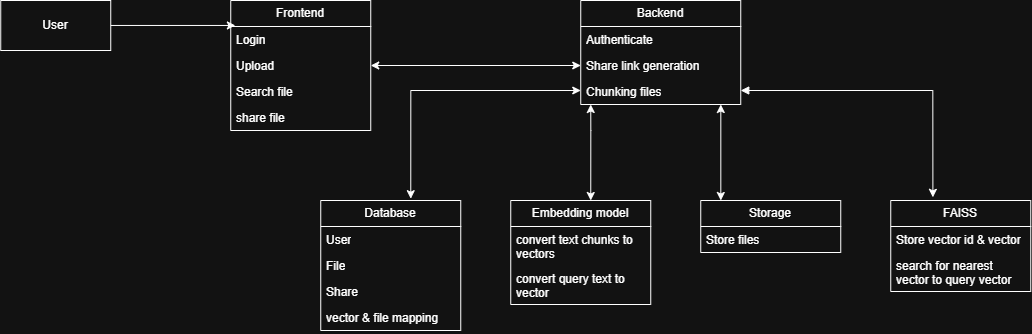

The diagram above was exported from draw.io. Its source (the exported page's mxGraphModel, read from the mxfile embedded in the PNG):
<mxGraphModel dx="1125" dy="556" grid="1" gridSize="10" guides="1" tooltips="1" connect="1" arrows="1" fold="1" page="1" pageScale="1" pageWidth="850" pageHeight="1100" math="0" shadow="0">
  <root>
    <mxCell id="0" />
    <mxCell id="1" parent="0" />
    <mxCell id="x2l7y7ngSpAvTP9hLVzO-1" parent="1" style="html=1;whiteSpace=wrap;" value="User" vertex="1">
      <mxGeometry height="50" width="110" x="40" y="80" as="geometry" />
    </mxCell>
    <mxCell id="x2l7y7ngSpAvTP9hLVzO-31" edge="1" parent="1" source="x2l7y7ngSpAvTP9hLVzO-2" style="edgeStyle=orthogonalEdgeStyle;rounded=0;orthogonalLoop=1;jettySize=auto;html=1;entryX=0;entryY=0.5;entryDx=0;entryDy=0;startArrow=classic;startFill=1;" target="x2l7y7ngSpAvTP9hLVzO-11">
      <mxGeometry relative="1" as="geometry" />
    </mxCell>
    <mxCell id="x2l7y7ngSpAvTP9hLVzO-2" parent="1" style="swimlane;fontStyle=0;childLayout=stackLayout;horizontal=1;startSize=26;fillColor=none;horizontalStack=0;resizeParent=1;resizeParentMax=0;resizeLast=0;collapsible=1;marginBottom=0;whiteSpace=wrap;html=1;" value="Frontend" vertex="1">
      <mxGeometry height="130" width="140" x="270" y="80" as="geometry" />
    </mxCell>
    <mxCell id="x2l7y7ngSpAvTP9hLVzO-3" parent="x2l7y7ngSpAvTP9hLVzO-2" style="text;strokeColor=none;fillColor=none;align=left;verticalAlign=top;spacingLeft=4;spacingRight=4;overflow=hidden;rotatable=0;points=[[0,0.5],[1,0.5]];portConstraint=eastwest;whiteSpace=wrap;html=1;" value="Login" vertex="1">
      <mxGeometry height="26" width="140" y="26" as="geometry" />
    </mxCell>
    <mxCell id="x2l7y7ngSpAvTP9hLVzO-6" parent="x2l7y7ngSpAvTP9hLVzO-2" style="text;strokeColor=none;fillColor=none;align=left;verticalAlign=top;spacingLeft=4;spacingRight=4;overflow=hidden;rotatable=0;points=[[0,0.5],[1,0.5]];portConstraint=eastwest;whiteSpace=wrap;html=1;" value="Upload" vertex="1">
      <mxGeometry height="26" width="140" y="52" as="geometry" />
    </mxCell>
    <mxCell id="x2l7y7ngSpAvTP9hLVzO-4" parent="x2l7y7ngSpAvTP9hLVzO-2" style="text;strokeColor=none;fillColor=none;align=left;verticalAlign=top;spacingLeft=4;spacingRight=4;overflow=hidden;rotatable=0;points=[[0,0.5],[1,0.5]];portConstraint=eastwest;whiteSpace=wrap;html=1;" value="Search file" vertex="1">
      <mxGeometry height="26" width="140" y="78" as="geometry" />
    </mxCell>
    <mxCell id="x2l7y7ngSpAvTP9hLVzO-5" parent="x2l7y7ngSpAvTP9hLVzO-2" style="text;strokeColor=none;fillColor=none;align=left;verticalAlign=top;spacingLeft=4;spacingRight=4;overflow=hidden;rotatable=0;points=[[0,0.5],[1,0.5]];portConstraint=eastwest;whiteSpace=wrap;html=1;" value="share file" vertex="1">
      <mxGeometry height="26" width="140" y="104" as="geometry" />
    </mxCell>
    <mxCell id="x2l7y7ngSpAvTP9hLVzO-33" edge="1" parent="1" style="edgeStyle=orthogonalEdgeStyle;rounded=0;orthogonalLoop=1;jettySize=auto;html=1;entryX=0.5;entryY=0;entryDx=0;entryDy=0;startArrow=classic;startFill=1;">
      <mxGeometry relative="1" as="geometry">
        <Array as="points">
          <mxPoint x="630" y="210" />
          <mxPoint x="630" y="210" />
        </Array>
        <mxPoint x="630" y="183.99999999999994" as="sourcePoint" />
        <mxPoint x="630" y="280" as="targetPoint" />
      </mxGeometry>
    </mxCell>
    <mxCell id="x2l7y7ngSpAvTP9hLVzO-9" parent="1" style="swimlane;fontStyle=0;childLayout=stackLayout;horizontal=1;startSize=26;fillColor=none;horizontalStack=0;resizeParent=1;resizeParentMax=0;resizeLast=0;collapsible=1;marginBottom=0;whiteSpace=wrap;html=1;" value="Backend" vertex="1">
      <mxGeometry height="104" width="160" x="620" y="80" as="geometry" />
    </mxCell>
    <mxCell id="x2l7y7ngSpAvTP9hLVzO-10" parent="x2l7y7ngSpAvTP9hLVzO-9" style="text;strokeColor=none;fillColor=none;align=left;verticalAlign=top;spacingLeft=4;spacingRight=4;overflow=hidden;rotatable=0;points=[[0,0.5],[1,0.5]];portConstraint=eastwest;whiteSpace=wrap;html=1;" value="Authenticate" vertex="1">
      <mxGeometry height="26" width="160" y="26" as="geometry" />
    </mxCell>
    <mxCell id="x2l7y7ngSpAvTP9hLVzO-11" parent="x2l7y7ngSpAvTP9hLVzO-9" style="text;strokeColor=none;fillColor=none;align=left;verticalAlign=top;spacingLeft=4;spacingRight=4;overflow=hidden;rotatable=0;points=[[0,0.5],[1,0.5]];portConstraint=eastwest;whiteSpace=wrap;html=1;" value="Share link generation" vertex="1">
      <mxGeometry height="26" width="160" y="52" as="geometry" />
    </mxCell>
    <mxCell id="x2l7y7ngSpAvTP9hLVzO-12" parent="x2l7y7ngSpAvTP9hLVzO-9" style="text;strokeColor=none;fillColor=none;align=left;verticalAlign=top;spacingLeft=4;spacingRight=4;overflow=hidden;rotatable=0;points=[[0,0.5],[1,0.5]];portConstraint=eastwest;whiteSpace=wrap;html=1;" value="Chunking files" vertex="1">
      <mxGeometry height="26" width="160" y="78" as="geometry" />
    </mxCell>
    <mxCell id="x2l7y7ngSpAvTP9hLVzO-13" parent="1" style="swimlane;fontStyle=0;childLayout=stackLayout;horizontal=1;startSize=26;fillColor=none;horizontalStack=0;resizeParent=1;resizeParentMax=0;resizeLast=0;collapsible=1;marginBottom=0;whiteSpace=wrap;html=1;" value="Database" vertex="1">
      <mxGeometry height="130" width="140" x="360" y="280" as="geometry" />
    </mxCell>
    <mxCell id="x2l7y7ngSpAvTP9hLVzO-14" parent="x2l7y7ngSpAvTP9hLVzO-13" style="text;strokeColor=none;fillColor=none;align=left;verticalAlign=top;spacingLeft=4;spacingRight=4;overflow=hidden;rotatable=0;points=[[0,0.5],[1,0.5]];portConstraint=eastwest;whiteSpace=wrap;html=1;" value="User" vertex="1">
      <mxGeometry height="26" width="140" y="26" as="geometry" />
    </mxCell>
    <mxCell id="x2l7y7ngSpAvTP9hLVzO-15" parent="x2l7y7ngSpAvTP9hLVzO-13" style="text;strokeColor=none;fillColor=none;align=left;verticalAlign=top;spacingLeft=4;spacingRight=4;overflow=hidden;rotatable=0;points=[[0,0.5],[1,0.5]];portConstraint=eastwest;whiteSpace=wrap;html=1;" value="File" vertex="1">
      <mxGeometry height="26" width="140" y="52" as="geometry" />
    </mxCell>
    <mxCell id="x2l7y7ngSpAvTP9hLVzO-16" parent="x2l7y7ngSpAvTP9hLVzO-13" style="text;strokeColor=none;fillColor=none;align=left;verticalAlign=top;spacingLeft=4;spacingRight=4;overflow=hidden;rotatable=0;points=[[0,0.5],[1,0.5]];portConstraint=eastwest;whiteSpace=wrap;html=1;" value="Share&amp;nbsp;" vertex="1">
      <mxGeometry height="26" width="140" y="78" as="geometry" />
    </mxCell>
    <mxCell id="x2l7y7ngSpAvTP9hLVzO-17" parent="x2l7y7ngSpAvTP9hLVzO-13" style="text;strokeColor=none;fillColor=none;align=left;verticalAlign=top;spacingLeft=4;spacingRight=4;overflow=hidden;rotatable=0;points=[[0,0.5],[1,0.5]];portConstraint=eastwest;whiteSpace=wrap;html=1;" value="vector &amp;amp; file mapping" vertex="1">
      <mxGeometry height="26" width="140" y="104" as="geometry" />
    </mxCell>
    <mxCell id="x2l7y7ngSpAvTP9hLVzO-18" parent="1" style="swimlane;fontStyle=0;childLayout=stackLayout;horizontal=1;startSize=26;fillColor=none;horizontalStack=0;resizeParent=1;resizeParentMax=0;resizeLast=0;collapsible=1;marginBottom=0;whiteSpace=wrap;html=1;" value="Embedding model" vertex="1">
      <mxGeometry height="104" width="140" x="550" y="280" as="geometry" />
    </mxCell>
    <mxCell id="x2l7y7ngSpAvTP9hLVzO-19" parent="x2l7y7ngSpAvTP9hLVzO-18" style="text;strokeColor=none;fillColor=none;align=left;verticalAlign=top;spacingLeft=4;spacingRight=4;overflow=hidden;rotatable=0;points=[[0,0.5],[1,0.5]];portConstraint=eastwest;whiteSpace=wrap;html=1;" value="convert text chunks to vectors" vertex="1">
      <mxGeometry height="39" width="140" y="26" as="geometry" />
    </mxCell>
    <mxCell id="x2l7y7ngSpAvTP9hLVzO-20" parent="x2l7y7ngSpAvTP9hLVzO-18" style="text;strokeColor=none;fillColor=none;align=left;verticalAlign=top;spacingLeft=4;spacingRight=4;overflow=hidden;rotatable=0;points=[[0,0.5],[1,0.5]];portConstraint=eastwest;whiteSpace=wrap;html=1;" value="convert query text to vector" vertex="1">
      <mxGeometry height="39" width="140" y="65" as="geometry" />
    </mxCell>
    <mxCell id="x2l7y7ngSpAvTP9hLVzO-22" parent="1" style="swimlane;fontStyle=0;childLayout=stackLayout;horizontal=1;startSize=26;fillColor=none;horizontalStack=0;resizeParent=1;resizeParentMax=0;resizeLast=0;collapsible=1;marginBottom=0;whiteSpace=wrap;html=1;" value="Storage" vertex="1">
      <mxGeometry height="52" width="140" x="740" y="280" as="geometry" />
    </mxCell>
    <mxCell id="x2l7y7ngSpAvTP9hLVzO-23" parent="x2l7y7ngSpAvTP9hLVzO-22" style="text;strokeColor=none;fillColor=none;align=left;verticalAlign=top;spacingLeft=4;spacingRight=4;overflow=hidden;rotatable=0;points=[[0,0.5],[1,0.5]];portConstraint=eastwest;whiteSpace=wrap;html=1;" value="Store files" vertex="1">
      <mxGeometry height="26" width="140" y="26" as="geometry" />
    </mxCell>
    <mxCell id="x2l7y7ngSpAvTP9hLVzO-26" parent="1" style="swimlane;fontStyle=0;childLayout=stackLayout;horizontal=1;startSize=26;fillColor=none;horizontalStack=0;resizeParent=1;resizeParentMax=0;resizeLast=0;collapsible=1;marginBottom=0;whiteSpace=wrap;html=1;" value="FAISS" vertex="1">
      <mxGeometry height="91" width="140" x="930" y="280" as="geometry" />
    </mxCell>
    <mxCell id="x2l7y7ngSpAvTP9hLVzO-27" parent="x2l7y7ngSpAvTP9hLVzO-26" style="text;strokeColor=none;fillColor=none;align=left;verticalAlign=top;spacingLeft=4;spacingRight=4;overflow=hidden;rotatable=0;points=[[0,0.5],[1,0.5]];portConstraint=eastwest;whiteSpace=wrap;html=1;" value="Store vector id &amp;amp; vector" vertex="1">
      <mxGeometry height="26" width="140" y="26" as="geometry" />
    </mxCell>
    <mxCell id="x2l7y7ngSpAvTP9hLVzO-28" parent="x2l7y7ngSpAvTP9hLVzO-26" style="text;strokeColor=none;fillColor=none;align=left;verticalAlign=top;spacingLeft=4;spacingRight=4;overflow=hidden;rotatable=0;points=[[0,0.5],[1,0.5]];portConstraint=eastwest;whiteSpace=wrap;html=1;" value="search for nearest vector to query vector" vertex="1">
      <mxGeometry height="39" width="140" y="52" as="geometry" />
    </mxCell>
    <mxCell id="x2l7y7ngSpAvTP9hLVzO-30" edge="1" parent="1" source="x2l7y7ngSpAvTP9hLVzO-1" style="edgeStyle=orthogonalEdgeStyle;rounded=0;orthogonalLoop=1;jettySize=auto;html=1;entryX=0.033;entryY=0.192;entryDx=0;entryDy=0;entryPerimeter=0;" target="x2l7y7ngSpAvTP9hLVzO-2">
      <mxGeometry relative="1" as="geometry" />
    </mxCell>
    <mxCell id="x2l7y7ngSpAvTP9hLVzO-32" edge="1" parent="1" source="x2l7y7ngSpAvTP9hLVzO-9" style="edgeStyle=orthogonalEdgeStyle;rounded=0;orthogonalLoop=1;jettySize=auto;html=1;entryX=0.643;entryY=-0.014;entryDx=0;entryDy=0;entryPerimeter=0;startArrow=classic;startFill=1;" target="x2l7y7ngSpAvTP9hLVzO-13">
      <mxGeometry relative="1" as="geometry">
        <Array as="points">
          <mxPoint x="450" y="170.03" />
        </Array>
      </mxGeometry>
    </mxCell>
    <mxCell id="x2l7y7ngSpAvTP9hLVzO-34" edge="1" parent="1" source="x2l7y7ngSpAvTP9hLVzO-9" style="edgeStyle=orthogonalEdgeStyle;rounded=0;orthogonalLoop=1;jettySize=auto;html=1;startArrow=classic;startFill=1;">
      <mxGeometry relative="1" as="geometry">
        <Array as="points">
          <mxPoint x="760" y="280.03" />
        </Array>
        <mxPoint x="760" y="280" as="targetPoint" />
      </mxGeometry>
    </mxCell>
    <mxCell id="x2l7y7ngSpAvTP9hLVzO-35" edge="1" parent="1" style="edgeStyle=orthogonalEdgeStyle;rounded=0;orthogonalLoop=1;jettySize=auto;html=1;entryX=0.301;entryY=-0.035;entryDx=0;entryDy=0;entryPerimeter=0;startArrow=block;startFill=1;" target="x2l7y7ngSpAvTP9hLVzO-26">
      <mxGeometry relative="1" as="geometry">
        <Array as="points">
          <mxPoint x="780" y="170.03" />
          <mxPoint x="972.07" y="170.03" />
        </Array>
        <mxPoint x="780" y="170" as="sourcePoint" />
      </mxGeometry>
    </mxCell>
  </root>
</mxGraphModel>